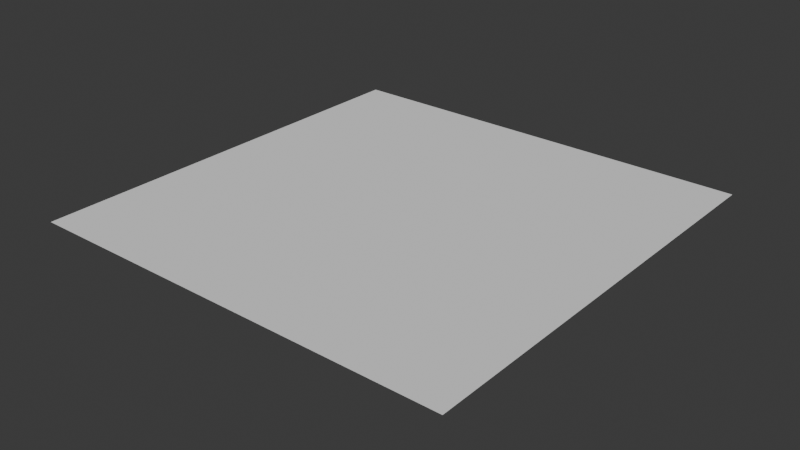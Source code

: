 # Source: RockGround2.blend  (saved by Blender 5.0.119; exported with 4.5.12 LTS)
import bpy
from mathutils import Matrix  # noqa: F401  (used for matrix-valued properties, if any)

bpy.ops.wm.read_factory_settings(use_empty=True)
scene = bpy.context.scene
scene.name = 'Scene'

# ---- collections
col_collection = bpy.data.collections.new('Collection'); scene.collection.children.link(col_collection)
col_a = bpy.data.collections.new('a'); scene.collection.children.link(col_a)

# ---- node groups
ng_geometry_input = bpy.data.node_groups.new('Geometry Input', 'GeometryNodeTree')
_s = ng_geometry_input.interface.new_socket(name='Geometry', in_out='OUTPUT', socket_type='NodeSocketGeometry')
_s = ng_geometry_input.interface.new_socket(name='Geometry', in_out='INPUT', socket_type='NodeSocketGeometry')
_s = ng_geometry_input.interface.new_socket(name='Input Type', in_out='INPUT', socket_type='NodeSocketMenu')
_s.default_value = 'Object'
_s.description = 'How the geometry input should be exposed'
_s.menu_expanded = True
_s = ng_geometry_input.interface.new_socket(name='Object', in_out='INPUT', socket_type='NodeSocketObject')
_s.description = 'Object to use as the input geometry'
_s = ng_geometry_input.interface.new_socket(name='Collection', in_out='INPUT', socket_type='NodeSocketCollection')
_s.description = 'Collection to use as the input geometry'
_s = ng_geometry_input.interface.new_socket(name='Relative Space', in_out='INPUT', socket_type='NodeSocketBool')
_s.description = 'Transform the input relative to the main geometry'
_s = ng_geometry_input.interface.new_socket(name='As Instance', in_out='INPUT', socket_type='NodeSocketBool')
_s.default_value = True
_s.description = 'Input the geometry as an instance. (Further processing might require non-instance geometry)'
_s = ng_geometry_input.interface.new_socket(name='Replace Original', in_out='INPUT', socket_type='NodeSocketBool')
_s.description = 'Replace the incoming geometry with the selected input geometry'
ng_geometry_input.is_modifier = True
_N = ng_geometry_input.nodes; _L = ng_geometry_input.links
n0 = _N.new('NodeGroupOutput'); n0.name = 'Group Output'; n0.location = (700, 20)
n1 = _N.new('GeometryNodeCollectionInfo'); n1.name = 'Collection Info'; n1.location = (-800, -220)
n2 = _N.new('GeometryNodeRealizeInstances'); n2.name = 'Realize Instances'; n2.location = (-120, -80)
n3 = _N.new('GeometryNodeSwitch'); n3.name = 'Switch'; n3.location = (520, 20)
n4 = _N.new('NodeGroupInput'); n4.name = 'Group Input.001'; n4.location = (320, 80)
n5 = _N.new('GeometryNodeMenuSwitch'); n5.name = 'Menu Switch'; n5.location = (-326, 0)
n5.enum_items.clear()
_it = n5.enum_items.new('Object')
_it = n5.enum_items.new('Collection')
n6 = _N.new('GeometryNodeObjectInfo'); n6.name = 'Object Info'; n6.location = (-980, 140)
n7 = _N.new('GeometryNodeCollectionInfo'); n7.name = 'Collection Info.001'; n7.location = (-800, -380)
n7.transform_space = 'RELATIVE'
n8 = _N.new('GeometryNodeObjectInfo'); n8.name = 'Object Info.001'; n8.location = (-800, 40)
n8.transform_space = 'RELATIVE'
n9 = _N.new('GeometryNodeSwitch'); n9.name = 'Switch.001'; n9.location = (-530, 31)
n10 = _N.new('GeometryNodeSwitch'); n10.name = 'Switch.002'; n10.location = (-528, -139)
n11 = _N.new('NodeGroupInput'); n11.name = 'Group Input.002'; n11.location = (-800, 120)
n12 = _N.new('NodeReroute'); n12.name = 'Reroute'; n12.location = (-581, 8)
n12.width = 22
n12.socket_idname = 'NodeSocketBool'
n13 = _N.new('GeometryNodeSwitch'); n13.name = 'Switch.003'; n13.location = (80, -30)
n14 = _N.new('NodeGroupInput'); n14.name = 'Group Input.003'; n14.location = (-120, 0)
n15 = _N.new('NodeGroupInput'); n15.name = 'Group Input.004'; n15.location = (-1320, -140)
n16 = _N.new('NodeGroupInput'); n16.name = 'Group Input.005'; n16.location = (-520, 100)
n17 = _N.new('NodeReroute'); n17.name = 'Reroute.001'; n17.location = (-860, -400)
n17.width = 22
n17.socket_idname = 'NodeSocketCollection'
n18 = _N.new('NodeGroupInput'); n18.name = 'Group Input.006'; n18.location = (80, 40)
n19 = _N.new('GeometryNodeJoinGeometry'); n19.name = 'Join Geometry'; n19.location = (320, 0)
_L.new(n3.outputs[0], n0.inputs[0])
_L.new(n4.outputs[6], n3.inputs[0])
_L.new(n10.outputs[0], n5.inputs[2])
_L.new(n9.outputs[0], n5.inputs[1])
_L.new(n15.outputs[2], n6.inputs[0])
_L.new(n17.outputs[0], n1.inputs[0])
_L.new(n6.outputs[4], n9.inputs[1])
_L.new(n1.outputs[0], n10.inputs[1])
_L.new(n8.outputs[4], n9.inputs[2])
_L.new(n7.outputs[0], n10.inputs[2])
_L.new(n15.outputs[2], n8.inputs[0])
_L.new(n17.outputs[0], n7.inputs[0])
_L.new(n12.outputs[0], n9.inputs[0])
_L.new(n11.outputs[4], n12.inputs[0])
_L.new(n12.outputs[0], n10.inputs[0])
_L.new(n5.outputs[0], n2.inputs[0])
_L.new(n5.outputs[0], n13.inputs[2])
_L.new(n14.outputs[5], n13.inputs[0])
_L.new(n15.outputs[5], n6.inputs[1])
_L.new(n15.outputs[5], n8.inputs[1])
_L.new(n2.outputs[0], n13.inputs[1])
_L.new(n16.outputs[1], n5.inputs[0])
_L.new(n13.outputs[0], n3.inputs[2])
_L.new(n15.outputs[3], n17.inputs[0])
_L.new(n18.outputs[0], n19.inputs[0])
_L.new(n13.outputs[0], n19.inputs[0])
_L.new(n19.outputs[0], n3.inputs[1])
n0.is_active_output = True

# ---- world
world_world = bpy.data.worlds.new('World'); scene.world = world_world
world_world.use_nodes = True; world_world.node_tree.nodes.clear()
_N = world_world.node_tree.nodes; _L = world_world.node_tree.links
n0 = _N.new('ShaderNodeOutputWorld'); n0.name = 'World Output'; n0.location = (200, 100)
n1 = _N.new('ShaderNodeBackground'); n1.name = 'Background'; n1.location = (-200, 100)
n1.inputs[0].default_value = (0.05088, 0.05088, 0.05088, 1.0)
_L.new(n1.outputs[0], n0.inputs[0])
n0.is_active_output = True
world_world.color = (0.05088, 0.05088, 0.05088)
world_world.sun_shadow_jitter_overblur = 0.0

# ---- meshes
me_ground = bpy.data.meshes.new('Ground')
me_ground.from_pydata([(-1.0, -1.0, 0.0), (1.0, -1.0, 0.0), (-1.0, 1.0, 0.0), (1.0, 1.0, 0.0)], [], [(0, 1, 3, 2)])
_uv = me_ground.uv_layers.new(name='UVMap')
_uv.uv.foreach_set('vector', [0.0, 0.0, 1.0, 0.0, 1.0, 1.0, 0.0, 1.0])
me_ground.update()
me_plane = bpy.data.meshes.new('Plane')
me_plane.from_pydata([], [], [])
_uv = me_plane.uv_layers.new(name='UVMap')
_uv.uv.foreach_set('vector', [])
me_plane.update()
me_cube = bpy.data.meshes.new('Cube')
me_cube.from_pydata([(-1.0, -1.0, -1.0), (-1.0, -1.0, 1.0), (-1.0, 1.0, -1.0), (-1.0, 1.0, 1.0), (1.0, -1.0, -1.0), (1.0, -1.0, 1.0), (1.0, 1.0, -1.0), (1.0, 1.0, 1.0)], [], [(0, 1, 3, 2), (2, 3, 7, 6), (6, 7, 5, 4), (4, 5, 1, 0), (2, 6, 4, 0), (7, 3, 1, 5)])
_uv = me_cube.uv_layers.new(name='UVMap')
_uv.uv.foreach_set('vector', [0.375, 0.0, 0.625, 0.0, 0.625, 0.25, 0.375, 0.25, 0.375, 0.25, 0.625, 0.25, 0.625, 0.5, 0.375, 0.5, 0.375, 0.5, 0.625, 0.5, 0.625, 0.75, 0.375, 0.75, 0.375, 0.75, 0.625, 0.75, 0.625, 1.0, 0.375, 1.0, 0.125, 0.5, 0.375, 0.5, 0.375, 0.75, 0.125, 0.75, 0.625, 0.5, 0.875, 0.5, 0.875, 0.75, 0.625, 0.75])
me_cube.update()
me_cube_001 = bpy.data.meshes.new('Cube.001')
me_cube_001.from_pydata([(-1.0, -1.0, -1.0), (-1.0, -1.0, 1.0), (-1.0, 1.0, -1.0), (-1.0, 1.0, 1.0), (1.0, -1.0, -1.0), (1.0, -1.0, 1.0), (1.0, 1.0, -1.0), (1.0, 1.0, 1.0)], [], [(0, 1, 3, 2), (2, 3, 7, 6), (6, 7, 5, 4), (4, 5, 1, 0), (2, 6, 4, 0), (7, 3, 1, 5)])
_uv = me_cube_001.uv_layers.new(name='UVMap')
_uv.uv.foreach_set('vector', [0.375, 0.0, 0.625, 0.0, 0.625, 0.25, 0.375, 0.25, 0.375, 0.25, 0.625, 0.25, 0.625, 0.5, 0.375, 0.5, 0.375, 0.5, 0.625, 0.5, 0.625, 0.75, 0.375, 0.75, 0.375, 0.75, 0.625, 0.75, 0.625, 1.0, 0.375, 1.0, 0.125, 0.5, 0.375, 0.5, 0.375, 0.75, 0.125, 0.75, 0.625, 0.5, 0.875, 0.5, 0.875, 0.75, 0.625, 0.75])
me_cube_001.update()
me_cube_002 = bpy.data.meshes.new('Cube.002')
me_cube_002.from_pydata([(-1.0, -1.0, -1.0), (-1.0, -1.0, 1.0), (-1.0, 1.0, -1.0), (-1.0, 1.0, 1.0), (1.0, -1.0, -1.0), (1.0, -1.0, 1.0), (1.0, 1.0, -1.0), (1.0, 1.0, 1.0)], [], [(0, 1, 3, 2), (2, 3, 7, 6), (6, 7, 5, 4), (4, 5, 1, 0), (2, 6, 4, 0), (7, 3, 1, 5)])
_uv = me_cube_002.uv_layers.new(name='UVMap')
_uv.uv.foreach_set('vector', [0.375, 0.0, 0.625, 0.0, 0.625, 0.25, 0.375, 0.25, 0.375, 0.25, 0.625, 0.25, 0.625, 0.5, 0.375, 0.5, 0.375, 0.5, 0.625, 0.5, 0.625, 0.75, 0.375, 0.75, 0.375, 0.75, 0.625, 0.75, 0.625, 1.0, 0.375, 1.0, 0.125, 0.5, 0.375, 0.5, 0.375, 0.75, 0.125, 0.75, 0.625, 0.5, 0.875, 0.5, 0.875, 0.75, 0.625, 0.75])
me_cube_002.update()

# ---- objects
ob_rockgroundcollider = bpy.data.objects.new('RockGroundCollider', me_ground)
ob_rocks = bpy.data.objects.new('Rocks', me_plane)
ob_cube = bpy.data.objects.new('Cube', me_cube)
ob_cube_001 = bpy.data.objects.new('Cube.001', me_cube_001)
ob_cube_002 = bpy.data.objects.new('Cube.002', me_cube_002)

# ---- transforms, parenting, visibility, modifiers, constraints
ob_rockgroundcollider.location = (0.0, 0.0, 1.0)
ob_rocks.location = (0.0, 0.0, 0.0)
_m = ob_rocks.modifiers.new('Geometry Input', 'NODES')
_m.node_group = ng_geometry_input
_gi = [s.identifier for s in ng_geometry_input.interface.items_tree if s.item_type == 'SOCKET' and s.in_out == 'INPUT']
_m[_gi[1]] = 1  # 'Input Type'
_m[_gi[2]] = None  # 'Object'
_m[_gi[3]] = col_a  # 'Collection'
_m[_gi[5]] = False  # 'As Instance'
_m[_gi[6]] = True  # 'Replace Original'
_m.show_group_selector = False
ob_cube.location = (-0.03863, 0.01217, 0.9209)
ob_cube.scale = (0.1832, 0.1832, 0.1832)
ob_cube_001.location = (0.2203, 0.01217, 0.9209)
ob_cube_001.scale = (0.1044, 0.1044, 0.1044)
ob_cube_002.location = (0.09185, -0.1105, 0.9478)
ob_cube_002.scale = (0.1044, 0.1044, 0.1044)

# ---- collection membership
col_collection.objects.link(ob_rockgroundcollider)
col_collection.objects.link(ob_rocks)
col_a.objects.link(ob_cube)
col_a.objects.link(ob_cube_001)
col_a.objects.link(ob_cube_002)
def _layer_coll(name, lc=None):
    lc = lc or bpy.context.view_layer.layer_collection
    for c in lc.children:
        if c.name == name: return c
        r = _layer_coll(name, c)
        if r: return r
_layer_coll('a').exclude = True

# ---- scene / render settings (as saved in the file)
scene.frame_start = 1; scene.frame_end = 250; scene.frame_set(1)
scene.render.engine = 'BLENDER_EEVEE_NEXT'
scene.render.bake_bias = 0.0
scene.render.bake_samples = 0
scene.cycles.sampling_pattern = 'TABULATED_SOBOL'
scene.eevee.use_volume_custom_range = False
bpy.context.view_layer.update()

# ---- added for rendering (the .blend has no active camera and no usable light): camera, sun
cam_auto = bpy.data.cameras.new('AutoCamera')
cam_auto.lens = 50.0
cam_auto.sensor_width = 36.0
cam_auto.clip_end = 1000.0
ob_auto_camera = bpy.data.objects.new('AutoCamera', cam_auto)
scene.collection.objects.link(ob_auto_camera)
ob_auto_camera.location = (2.63881, -3.16657, 3.03195)
ob_auto_camera.rotation_euler = (1.09748, -7.21219e-08, 0.694738)
scene.camera = ob_auto_camera
light_auto_sun = bpy.data.lights.new('AutoSun', 'SUN')
light_auto_sun.energy = 3.0
light_auto_sun.angle = 0.0523599
ob_auto_sun = bpy.data.objects.new('AutoSun', light_auto_sun)
scene.collection.objects.link(ob_auto_sun)
ob_auto_sun.rotation_euler = (0.872665, 0.174533, 0.523599)
bpy.context.view_layer.update()
